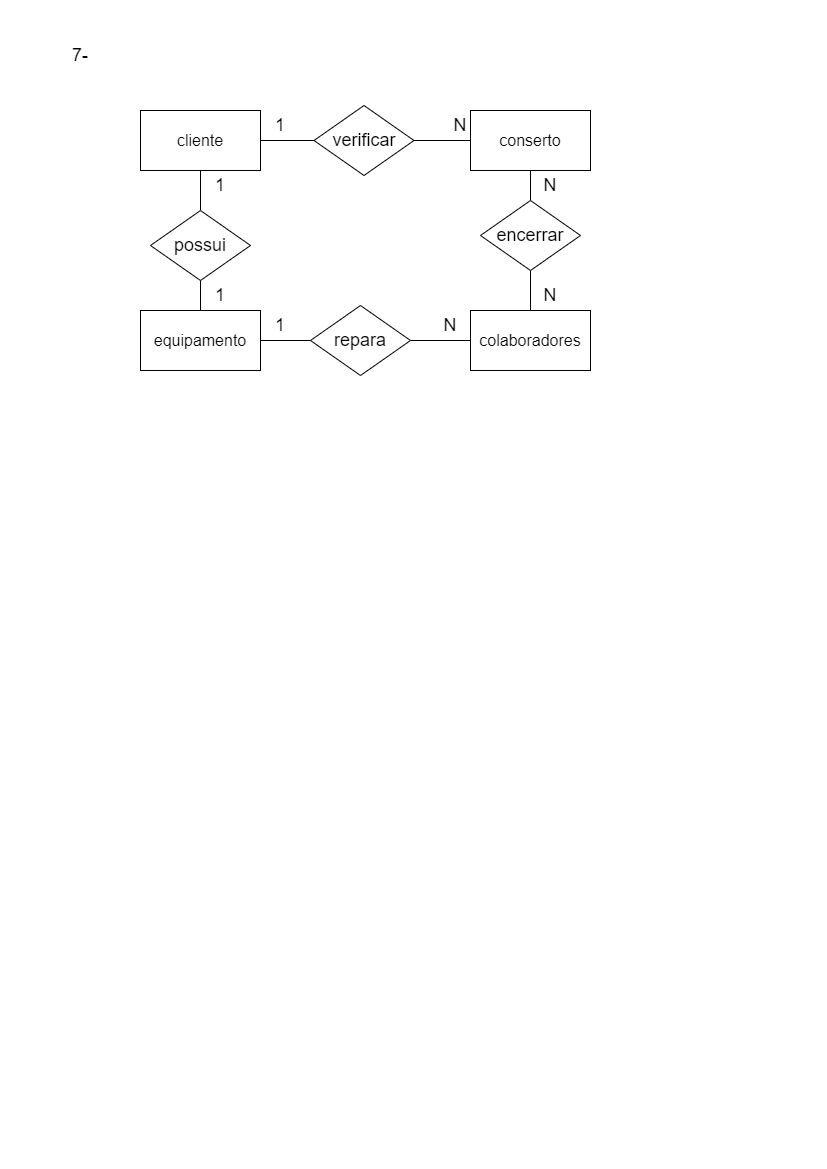

The diagram above was exported from draw.io. Its source (the exported page's mxGraphModel, read from the mxfile embedded in the PNG):
<mxGraphModel dx="1050" dy="523" grid="1" gridSize="10" guides="1" tooltips="1" connect="1" arrows="1" fold="1" page="1" pageScale="1" pageWidth="827" pageHeight="1169" math="0" shadow="0">
  <root>
    <mxCell id="0" />
    <mxCell id="1" parent="0" />
    <mxCell id="JlWOgnkUhQP3oKTB3VY3-1" value="&lt;font style=&quot;font-size: 18px;&quot;&gt;7-&lt;/font&gt;" style="text;html=1;strokeColor=none;fillColor=none;align=center;verticalAlign=middle;whiteSpace=wrap;rounded=0;" vertex="1" parent="1">
      <mxGeometry x="50" y="40" width="60" height="30" as="geometry" />
    </mxCell>
    <mxCell id="6BxnN6M9wnBhvlrDTjxO-1" value="&lt;font size=&quot;3&quot;&gt;cliente&lt;/font&gt;" style="rounded=0;whiteSpace=wrap;html=1;" vertex="1" parent="1">
      <mxGeometry x="140" y="110" width="120" height="60" as="geometry" />
    </mxCell>
    <mxCell id="6BxnN6M9wnBhvlrDTjxO-2" value="&lt;font size=&quot;3&quot;&gt;equipamento&lt;/font&gt;" style="rounded=0;whiteSpace=wrap;html=1;" vertex="1" parent="1">
      <mxGeometry x="140" y="310" width="120" height="60" as="geometry" />
    </mxCell>
    <mxCell id="OpYVS5Vpx29kK0TUybgf-1" value="&lt;font size=&quot;3&quot;&gt;colaboradores&lt;/font&gt;" style="rounded=0;whiteSpace=wrap;html=1;" vertex="1" parent="1">
      <mxGeometry x="470" y="310" width="120" height="60" as="geometry" />
    </mxCell>
    <mxCell id="OpYVS5Vpx29kK0TUybgf-2" value="&lt;font size=&quot;3&quot;&gt;conserto&lt;/font&gt;" style="rounded=0;whiteSpace=wrap;html=1;" vertex="1" parent="1">
      <mxGeometry x="470" y="110" width="120" height="60" as="geometry" />
    </mxCell>
    <mxCell id="-EeWCaAMMGVvd7RWVK0X-5" style="edgeStyle=orthogonalEdgeStyle;shape=connector;rounded=0;orthogonalLoop=1;jettySize=auto;html=1;entryX=0.5;entryY=1;entryDx=0;entryDy=0;labelBackgroundColor=default;strokeColor=default;fontFamily=Helvetica;fontSize=11;fontColor=default;endArrow=none;endFill=0;" edge="1" parent="1" source="-EeWCaAMMGVvd7RWVK0X-1" target="6BxnN6M9wnBhvlrDTjxO-1">
      <mxGeometry relative="1" as="geometry" />
    </mxCell>
    <mxCell id="-EeWCaAMMGVvd7RWVK0X-6" style="edgeStyle=orthogonalEdgeStyle;shape=connector;rounded=0;orthogonalLoop=1;jettySize=auto;html=1;entryX=0.5;entryY=0;entryDx=0;entryDy=0;labelBackgroundColor=default;strokeColor=default;fontFamily=Helvetica;fontSize=11;fontColor=default;endArrow=none;endFill=0;" edge="1" parent="1" source="-EeWCaAMMGVvd7RWVK0X-1" target="6BxnN6M9wnBhvlrDTjxO-2">
      <mxGeometry relative="1" as="geometry" />
    </mxCell>
    <mxCell id="-EeWCaAMMGVvd7RWVK0X-1" value="&lt;span style=&quot;font-size: 18px;&quot;&gt;possui&lt;/span&gt;" style="rhombus;whiteSpace=wrap;html=1;" vertex="1" parent="1">
      <mxGeometry x="150" y="210" width="100" height="70" as="geometry" />
    </mxCell>
    <mxCell id="-EeWCaAMMGVvd7RWVK0X-7" style="edgeStyle=orthogonalEdgeStyle;shape=connector;rounded=0;orthogonalLoop=1;jettySize=auto;html=1;entryX=1;entryY=0.5;entryDx=0;entryDy=0;labelBackgroundColor=default;strokeColor=default;fontFamily=Helvetica;fontSize=11;fontColor=default;endArrow=none;endFill=0;" edge="1" parent="1" source="-EeWCaAMMGVvd7RWVK0X-2" target="6BxnN6M9wnBhvlrDTjxO-2">
      <mxGeometry relative="1" as="geometry" />
    </mxCell>
    <mxCell id="-EeWCaAMMGVvd7RWVK0X-8" style="edgeStyle=orthogonalEdgeStyle;shape=connector;rounded=0;orthogonalLoop=1;jettySize=auto;html=1;entryX=0;entryY=0.5;entryDx=0;entryDy=0;labelBackgroundColor=default;strokeColor=default;fontFamily=Helvetica;fontSize=11;fontColor=default;endArrow=none;endFill=0;" edge="1" parent="1" source="-EeWCaAMMGVvd7RWVK0X-2" target="OpYVS5Vpx29kK0TUybgf-1">
      <mxGeometry relative="1" as="geometry" />
    </mxCell>
    <mxCell id="-EeWCaAMMGVvd7RWVK0X-2" value="&lt;span style=&quot;font-size: 18px;&quot;&gt;repara&lt;/span&gt;" style="rhombus;whiteSpace=wrap;html=1;" vertex="1" parent="1">
      <mxGeometry x="310" y="305" width="100" height="70" as="geometry" />
    </mxCell>
    <mxCell id="-EeWCaAMMGVvd7RWVK0X-9" style="edgeStyle=orthogonalEdgeStyle;shape=connector;rounded=0;orthogonalLoop=1;jettySize=auto;html=1;entryX=0.5;entryY=0;entryDx=0;entryDy=0;labelBackgroundColor=default;strokeColor=default;fontFamily=Helvetica;fontSize=11;fontColor=default;endArrow=none;endFill=0;" edge="1" parent="1" source="-EeWCaAMMGVvd7RWVK0X-3" target="OpYVS5Vpx29kK0TUybgf-1">
      <mxGeometry relative="1" as="geometry" />
    </mxCell>
    <mxCell id="-EeWCaAMMGVvd7RWVK0X-10" style="edgeStyle=orthogonalEdgeStyle;shape=connector;rounded=0;orthogonalLoop=1;jettySize=auto;html=1;entryX=0.5;entryY=1;entryDx=0;entryDy=0;labelBackgroundColor=default;strokeColor=default;fontFamily=Helvetica;fontSize=11;fontColor=default;endArrow=none;endFill=0;" edge="1" parent="1" source="-EeWCaAMMGVvd7RWVK0X-3" target="OpYVS5Vpx29kK0TUybgf-2">
      <mxGeometry relative="1" as="geometry" />
    </mxCell>
    <mxCell id="-EeWCaAMMGVvd7RWVK0X-3" value="&lt;span style=&quot;font-size: 18px;&quot;&gt;encerrar&lt;/span&gt;" style="rhombus;whiteSpace=wrap;html=1;" vertex="1" parent="1">
      <mxGeometry x="480" y="200" width="100" height="70" as="geometry" />
    </mxCell>
    <mxCell id="-EeWCaAMMGVvd7RWVK0X-12" style="edgeStyle=orthogonalEdgeStyle;shape=connector;rounded=0;orthogonalLoop=1;jettySize=auto;html=1;entryX=0;entryY=0.5;entryDx=0;entryDy=0;labelBackgroundColor=default;strokeColor=default;fontFamily=Helvetica;fontSize=11;fontColor=default;endArrow=none;endFill=0;" edge="1" parent="1" source="-EeWCaAMMGVvd7RWVK0X-4" target="OpYVS5Vpx29kK0TUybgf-2">
      <mxGeometry relative="1" as="geometry" />
    </mxCell>
    <mxCell id="-EeWCaAMMGVvd7RWVK0X-13" style="edgeStyle=orthogonalEdgeStyle;shape=connector;rounded=0;orthogonalLoop=1;jettySize=auto;html=1;entryX=1;entryY=0.5;entryDx=0;entryDy=0;labelBackgroundColor=default;strokeColor=default;fontFamily=Helvetica;fontSize=11;fontColor=default;endArrow=none;endFill=0;" edge="1" parent="1" source="-EeWCaAMMGVvd7RWVK0X-4" target="6BxnN6M9wnBhvlrDTjxO-1">
      <mxGeometry relative="1" as="geometry" />
    </mxCell>
    <mxCell id="-EeWCaAMMGVvd7RWVK0X-4" value="&lt;span style=&quot;font-size: 18px;&quot;&gt;verificar&lt;/span&gt;" style="rhombus;whiteSpace=wrap;html=1;" vertex="1" parent="1">
      <mxGeometry x="313.5" y="105" width="100" height="70" as="geometry" />
    </mxCell>
    <mxCell id="xduShcfRMnucZ1uTx7N2-1" value="&lt;font style=&quot;font-size: 18px;&quot;&gt;1&lt;/font&gt;" style="text;html=1;strokeColor=none;fillColor=none;align=center;verticalAlign=middle;whiteSpace=wrap;rounded=0;" vertex="1" parent="1">
      <mxGeometry x="190" y="170" width="60" height="30" as="geometry" />
    </mxCell>
    <mxCell id="xduShcfRMnucZ1uTx7N2-2" value="&lt;span style=&quot;font-size: 18px;&quot;&gt;1&lt;/span&gt;" style="text;html=1;strokeColor=none;fillColor=none;align=center;verticalAlign=middle;whiteSpace=wrap;rounded=0;" vertex="1" parent="1">
      <mxGeometry x="190" y="280" width="60" height="30" as="geometry" />
    </mxCell>
    <mxCell id="xduShcfRMnucZ1uTx7N2-3" value="&lt;font style=&quot;font-size: 18px;&quot;&gt;1&lt;/font&gt;" style="text;html=1;strokeColor=none;fillColor=none;align=center;verticalAlign=middle;whiteSpace=wrap;rounded=0;" vertex="1" parent="1">
      <mxGeometry x="250" y="310" width="60" height="30" as="geometry" />
    </mxCell>
    <mxCell id="xduShcfRMnucZ1uTx7N2-4" value="&lt;span style=&quot;font-size: 18px;&quot;&gt;N&lt;/span&gt;" style="text;html=1;strokeColor=none;fillColor=none;align=center;verticalAlign=middle;whiteSpace=wrap;rounded=0;" vertex="1" parent="1">
      <mxGeometry x="420" y="310" width="60" height="30" as="geometry" />
    </mxCell>
    <mxCell id="xduShcfRMnucZ1uTx7N2-5" value="&lt;span style=&quot;font-size: 18px;&quot;&gt;N&lt;/span&gt;" style="text;html=1;strokeColor=none;fillColor=none;align=center;verticalAlign=middle;whiteSpace=wrap;rounded=0;" vertex="1" parent="1">
      <mxGeometry x="520" y="280" width="60" height="30" as="geometry" />
    </mxCell>
    <mxCell id="xduShcfRMnucZ1uTx7N2-6" value="&lt;span style=&quot;font-size: 18px;&quot;&gt;N&lt;/span&gt;" style="text;html=1;strokeColor=none;fillColor=none;align=center;verticalAlign=middle;whiteSpace=wrap;rounded=0;" vertex="1" parent="1">
      <mxGeometry x="520" y="170" width="60" height="30" as="geometry" />
    </mxCell>
    <mxCell id="xduShcfRMnucZ1uTx7N2-7" value="&lt;font style=&quot;font-size: 18px;&quot;&gt;1&lt;/font&gt;" style="text;html=1;strokeColor=none;fillColor=none;align=center;verticalAlign=middle;whiteSpace=wrap;rounded=0;" vertex="1" parent="1">
      <mxGeometry x="250" y="110" width="60" height="30" as="geometry" />
    </mxCell>
    <mxCell id="xduShcfRMnucZ1uTx7N2-8" value="&lt;span style=&quot;font-size: 18px;&quot;&gt;N&lt;/span&gt;" style="text;html=1;strokeColor=none;fillColor=none;align=center;verticalAlign=middle;whiteSpace=wrap;rounded=0;" vertex="1" parent="1">
      <mxGeometry x="430" y="110" width="60" height="30" as="geometry" />
    </mxCell>
  </root>
</mxGraphModel>